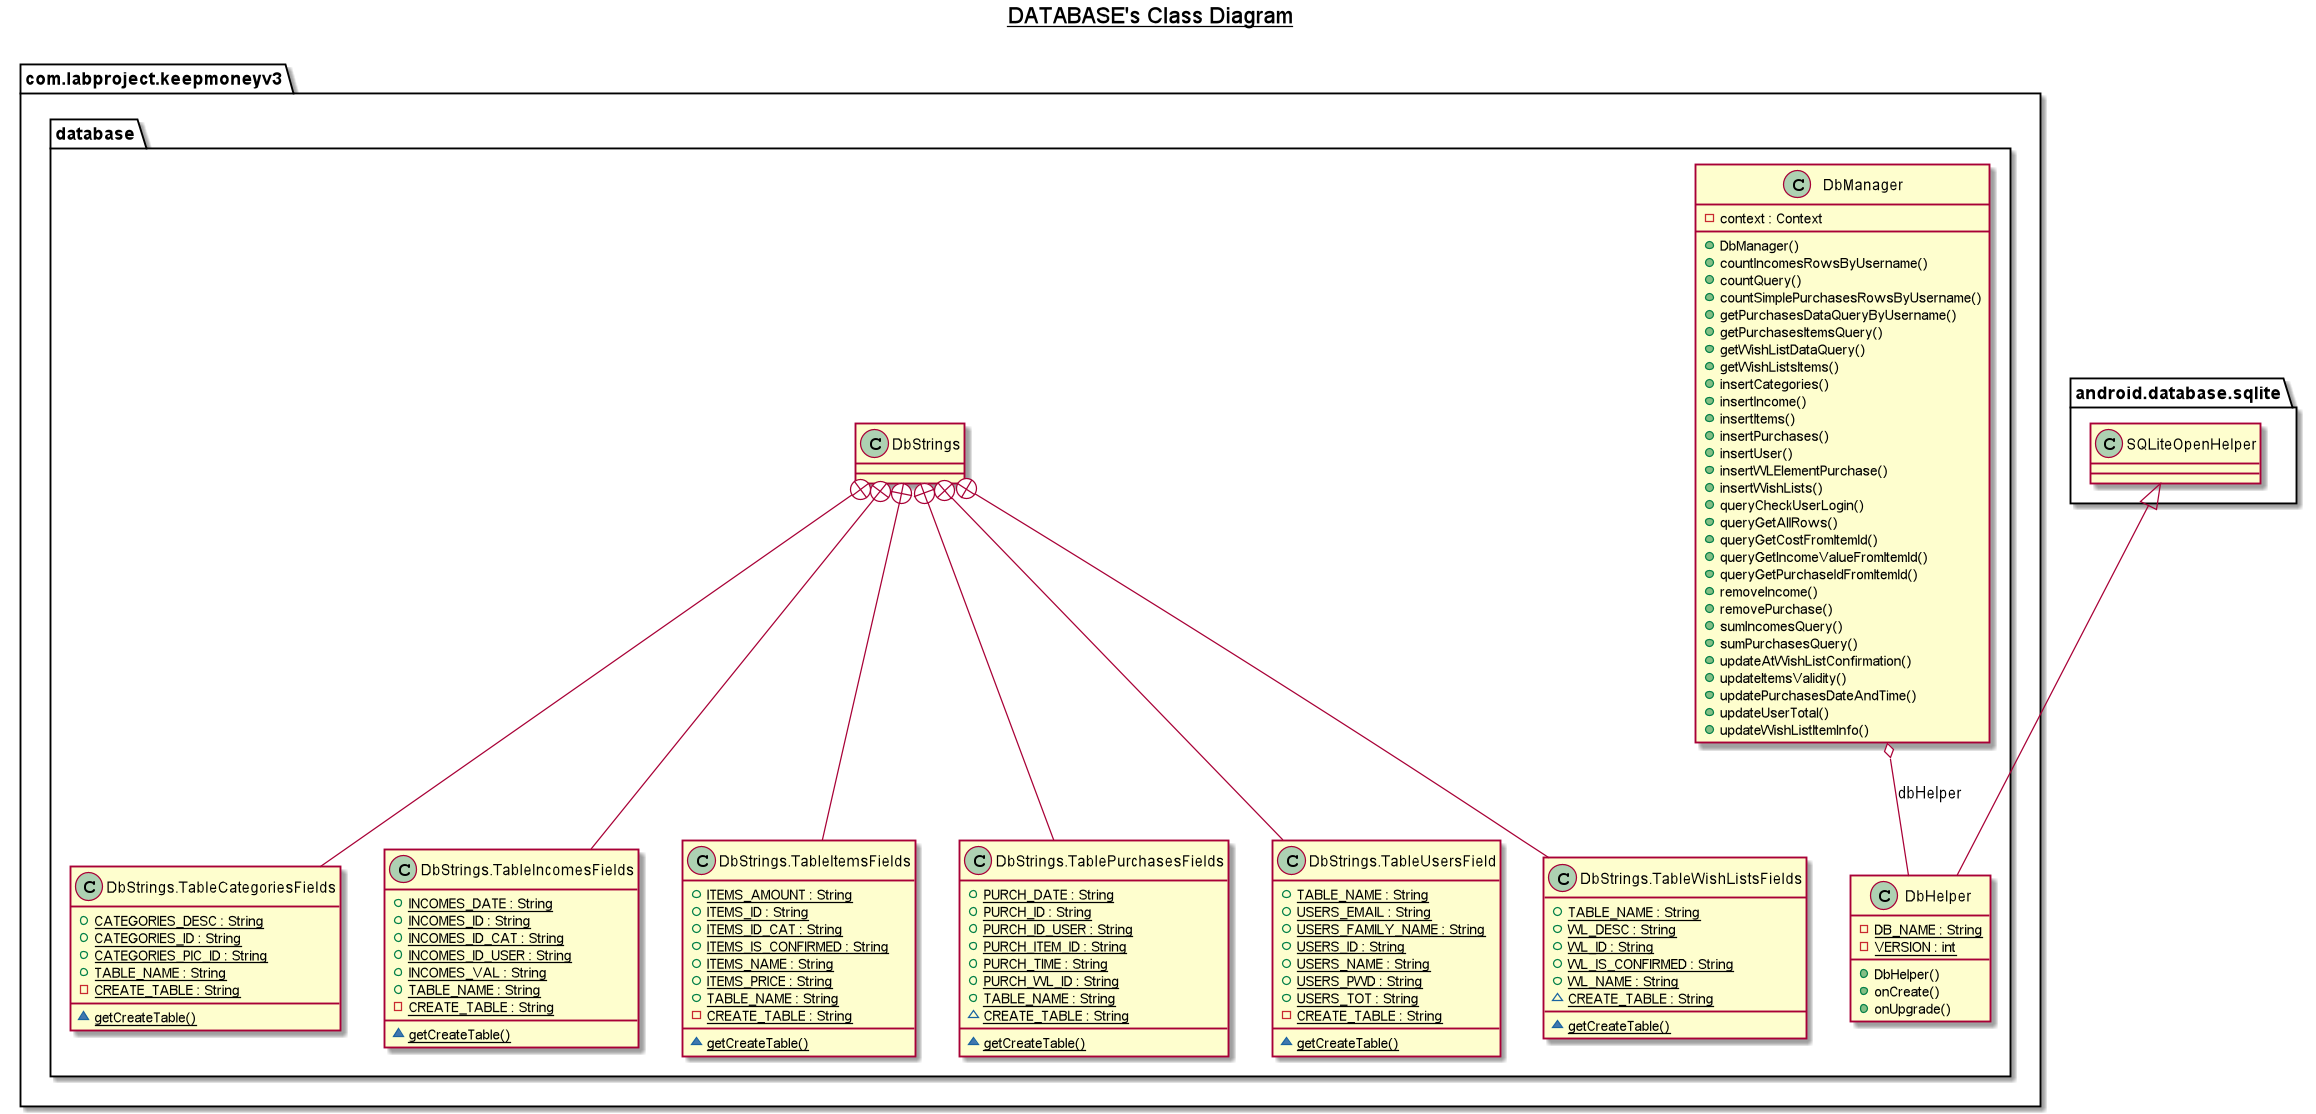

The diagram above was rendered by PlantUML. Its source (embedded in the PNG):
@startuml

title __DATABASE's Class Diagram__\n

  namespace com.labproject.keepmoneyv3 {
    namespace database {
      class com.labproject.keepmoneyv3.database.DbHelper {
          {static} - DB_NAME : String
          {static} - VERSION : int
          + DbHelper()
          + onCreate()
          + onUpgrade()
      }
    }
  }
  

  namespace com.labproject.keepmoneyv3 {
    namespace database {
      class com.labproject.keepmoneyv3.database.DbManager {
          - context : Context
          + DbManager()
          + countIncomesRowsByUsername()
          + countQuery()
          + countSimplePurchasesRowsByUsername()
          + getPurchasesDataQueryByUsername()
          + getPurchasesItemsQuery()
          + getWishListDataQuery()
          + getWishListsItems()
          + insertCategories()
          + insertIncome()
          + insertItems()
          + insertPurchases()
          + insertUser()
          + insertWLElementPurchase()
          + insertWishLists()
          + queryCheckUserLogin()
          + queryGetAllRows()
          + queryGetCostFromItemId()
          + queryGetIncomeValueFromItemId()
          + queryGetPurchaseIdFromItemId()
          + removeIncome()
          + removePurchase()
          + sumIncomesQuery()
          + sumPurchasesQuery()
          + updateAtWishListConfirmation()
          + updateItemsValidity()
          + updatePurchasesDateAndTime()
          + updateUserTotal()
          + updateWishListItemInfo()
      }
    }
  }


  namespace com.labproject.keepmoneyv3 {
    namespace database {
      class com.labproject.keepmoneyv3.database.DbStrings {
      }
    }
  }


  namespace com.labproject.keepmoneyv3 {
    namespace database {
      class com.labproject.keepmoneyv3.database.DbStrings.TableCategoriesFields {
          {static} + CATEGORIES_DESC : String
          {static} + CATEGORIES_ID : String
          {static} + CATEGORIES_PIC_ID : String
          {static} + TABLE_NAME : String
          {static} - CREATE_TABLE : String
          {static} ~ getCreateTable()
      }
    }
  }


  namespace com.labproject.keepmoneyv3 {
    namespace database {
      class com.labproject.keepmoneyv3.database.DbStrings.TableIncomesFields {
          {static} + INCOMES_DATE : String
          {static} + INCOMES_ID : String
          {static} + INCOMES_ID_CAT : String
          {static} + INCOMES_ID_USER : String
          {static} + INCOMES_VAL : String
          {static} + TABLE_NAME : String
          {static} - CREATE_TABLE : String
          {static} ~ getCreateTable()
      }
    }
  }
  

  namespace com.labproject.keepmoneyv3 {
    namespace database {
      class com.labproject.keepmoneyv3.database.DbStrings.TableItemsFields {
          {static} + ITEMS_AMOUNT : String
          {static} + ITEMS_ID : String
          {static} + ITEMS_ID_CAT : String
          {static} + ITEMS_IS_CONFIRMED : String
          {static} + ITEMS_NAME : String
          {static} + ITEMS_PRICE : String
          {static} + TABLE_NAME : String
          {static} - CREATE_TABLE : String
          {static} ~ getCreateTable()
      }
    }
  }
  

  namespace com.labproject.keepmoneyv3 {
    namespace database {
      class com.labproject.keepmoneyv3.database.DbStrings.TablePurchasesFields {
          {static} + PURCH_DATE : String
          {static} + PURCH_ID : String
          {static} + PURCH_ID_USER : String
          {static} + PURCH_ITEM_ID : String
          {static} + PURCH_TIME : String
          {static} + PURCH_WL_ID : String
          {static} + TABLE_NAME : String
          {static} ~ CREATE_TABLE : String
          {static} ~ getCreateTable()
      }
    }
  }
  

  namespace com.labproject.keepmoneyv3 {
    namespace database {
      class com.labproject.keepmoneyv3.database.DbStrings.TableUsersField {
          {static} + TABLE_NAME : String
          {static} + USERS_EMAIL : String
          {static} + USERS_FAMILY_NAME : String
          {static} + USERS_ID : String
          {static} + USERS_NAME : String
          {static} + USERS_PWD : String
          {static} + USERS_TOT : String
          {static} - CREATE_TABLE : String
          {static} ~ getCreateTable()
      }
    }
  }
  

  namespace com.labproject.keepmoneyv3 {
    namespace database {
      class com.labproject.keepmoneyv3.database.DbStrings.TableWishListsFields {
          {static} + TABLE_NAME : String
          {static} + WL_DESC : String
          {static} + WL_ID : String
          {static} + WL_IS_CONFIRMED : String
          {static} + WL_NAME : String
          {static} ~ CREATE_TABLE : String
          {static} ~ getCreateTable()
      }
    }
  }


  com.labproject.keepmoneyv3.database.DbHelper -up-|> android.database.sqlite.SQLiteOpenHelper
  com.labproject.keepmoneyv3.database.DbManager o-- com.labproject.keepmoneyv3.database.DbHelper : dbHelper
  com.labproject.keepmoneyv3.database.DbStrings +-down- com.labproject.keepmoneyv3.database.DbStrings.TableCategoriesFields
  com.labproject.keepmoneyv3.database.DbStrings +-down- com.labproject.keepmoneyv3.database.DbStrings.TableIncomesFields
  com.labproject.keepmoneyv3.database.DbStrings +-down- com.labproject.keepmoneyv3.database.DbStrings.TableItemsFields
  com.labproject.keepmoneyv3.database.DbStrings +-down- com.labproject.keepmoneyv3.database.DbStrings.TablePurchasesFields
  com.labproject.keepmoneyv3.database.DbStrings +-down- com.labproject.keepmoneyv3.database.DbStrings.TableUsersField
  com.labproject.keepmoneyv3.database.DbStrings +-down- com.labproject.keepmoneyv3.database.DbStrings.TableWishListsFields


@enduml